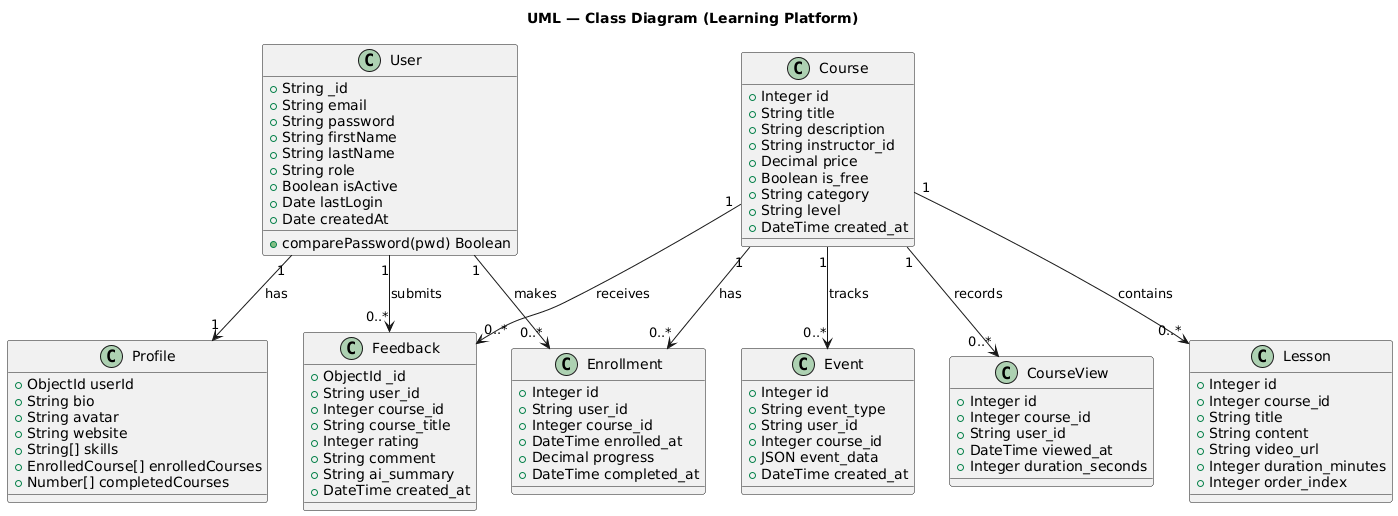

The diagram above was rendered by PlantUML. Its source (embedded in the PNG):
@startuml
title UML — Class Diagram (Learning Platform)

class User {
    +String _id
    +String email
    +String password
    +String firstName
    +String lastName
    +String role
    +Boolean isActive
    +Date lastLogin
    +Date createdAt
    +comparePassword(pwd) Boolean
}

class Profile {
    +ObjectId userId
    +String bio
    +String avatar
    +String website
    +String[] skills
    +EnrolledCourse[] enrolledCourses
    +Number[] completedCourses
}

class Course {
    +Integer id
    +String title
    +String description
    +String instructor_id
    +Decimal price
    +Boolean is_free
    +String category
    +String level
    +DateTime created_at
}

class Lesson {
    +Integer id
    +Integer course_id
    +String title
    +String content
    +String video_url
    +Integer duration_minutes
    +Integer order_index
}

class Enrollment {
    +Integer id
    +String user_id
    +Integer course_id
    +DateTime enrolled_at
    +Decimal progress
    +DateTime completed_at
}

class Event {
    +Integer id
    +String event_type
    +String user_id
    +Integer course_id
    +JSON event_data
    +DateTime created_at
}

class Feedback {
    +ObjectId _id
    +String user_id
    +Integer course_id
    +String course_title
    +Integer rating
    +String comment
    +String ai_summary
    +DateTime created_at
}

class CourseView {
    +Integer id
    +Integer course_id
    +String user_id
    +DateTime viewed_at
    +Integer duration_seconds
}

User "1" --> "1" Profile : has
Course "1" --> "0..*" Lesson : contains
Course "1" --> "0..*" Enrollment : has
User "1" --> "0..*" Enrollment : makes
User "1" --> "0..*" Feedback : submits
Course "1" --> "0..*" Feedback : receives
Course "1" --> "0..*" Event : tracks
Course "1" --> "0..*" CourseView : records
@enduml